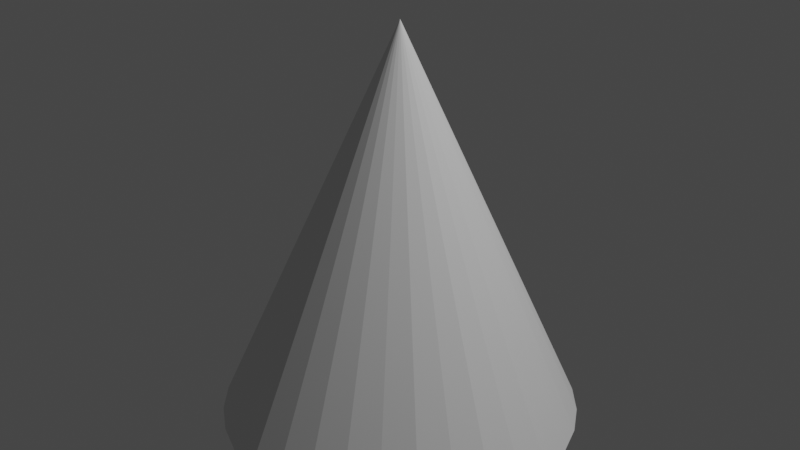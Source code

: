 # Source: cone.blend  (saved by Blender 3.6.11; exported with 4.5.12 LTS)
import bpy
from mathutils import Matrix  # noqa: F401  (used for matrix-valued properties, if any)

bpy.ops.wm.read_factory_settings(use_empty=True)
scene = bpy.context.scene
scene.name = 'Scene'

# ---- collections
col_collection = bpy.data.collections.new('Collection'); scene.collection.children.link(col_collection)

# ---- world
world_world = bpy.data.worlds.new('World'); scene.world = world_world
world_world.use_nodes = True; world_world.node_tree.nodes.clear()
_N = world_world.node_tree.nodes; _L = world_world.node_tree.links
n0 = _N.new('ShaderNodeOutputWorld'); n0.name = 'World Output'; n0.location = (300, 300)
n1 = _N.new('ShaderNodeBackground'); n1.name = 'Background'; n1.location = (10, 300)
n1.inputs[0].default_value = (0.05088, 0.05088, 0.05088, 1.0)
_L.new(n1.outputs[0], n0.inputs[0])
n0.is_active_output = True
world_world.color = (0.05088, 0.05088, 0.05088)
world_world.use_sun_shadow = False
world_world.sun_shadow_jitter_overblur = 0.0

# ---- cameras
cam_camera = bpy.data.cameras.new('Camera')
cam_camera.clip_end = 100.0
cam_camera.ortho_scale = 7.314

# ---- lights
light_light = bpy.data.lights.new('Light', 'POINT')
light_light.transmission_factor = 0.0
light_light.energy = 1000.0
light_light.shadow_soft_size = 0.1
light_light.shadow_maximum_resolution = 0.006
light_light.use_absolute_resolution = True
light_point = bpy.data.lights.new('Point', 'POINT')
light_point.transmission_factor = 0.0
light_point.shadow_maximum_resolution = 0.006
light_point.use_absolute_resolution = True

# ---- meshes
me_cone = bpy.data.meshes.new('Cone')
me_cone.from_pydata([(1.779e-07, 1.034, -1.073), (0.2018, 1.015, -1.073), (0.3958, 0.9556, -1.073), (0.5747, 0.8601, -1.073), (0.7314, 0.7314, -1.073), (0.8601, 0.5747, -1.073), (0.9556, 0.3958, -1.073), (1.014, 0.2017, -1.074), (1.033, 0.0005318, -1.072), (1.02, -0.2047, -1.073), (0.9721, -0.405, -1.075), (0.8741, -0.5817, -1.075), (0.7427, -0.7385, -1.075), (0.5747, -0.8601, -1.073), (0.3958, -0.9556, -1.073), (0.2018, -1.015, -1.073), (2.441e-06, -1.034, -1.073), (-0.2018, -1.015, -1.073), (-0.3958, -0.9556, -1.073), (-0.5747, -0.8601, -1.073), (-0.7314, -0.7314, -1.073), (-0.8601, -0.5747, -1.073), (-0.9556, -0.3958, -1.073), (-1.015, -0.2018, -1.073), (-1.034, -2.483e-06, -1.073), (-1.015, 0.2018, -1.073), (-0.9556, 0.3958, -1.073), (-0.8601, 0.5747, -1.073), (-0.7314, 0.7314, -1.073), (-0.5747, 0.8601, -1.073), (-0.3958, 0.9556, -1.073), (-0.2018, 1.015, -1.073), (-3.766e-08, 1.338e-06, 1.227)], [], [(0, 32, 1), (1, 32, 2), (2, 32, 3), (3, 32, 4), (4, 32, 5), (5, 32, 6), (6, 32, 7), (7, 32, 8), (8, 32, 9), (9, 32, 10), (10, 32, 11), (11, 32, 12), (12, 32, 13), (13, 32, 14), (14, 32, 15), (15, 32, 16), (16, 32, 17), (17, 32, 18), (18, 32, 19), (19, 32, 20), (20, 32, 21), (21, 32, 22), (22, 32, 23), (23, 32, 24), (24, 32, 25), (25, 32, 26), (26, 32, 27), (27, 32, 28), (28, 32, 29), (29, 32, 30), (0, 1, 2, 3, 4, 5, 6, 7, 8, 9, 10, 11, 12, 13, 14, 15, 16, 17, 18, 19, 20, 21, 22, 23, 24, 25, 26, 27, 28, 29, 30, 31), (30, 32, 31), (31, 32, 0)])
_uv = me_cone.uv_layers.new(name='UVMap')
_uv.uv.foreach_set('vector', [0.25, 0.49, 0.25, 0.25, 0.2968, 0.4854, 0.2968, 0.4854, 0.25, 0.25, 0.3418, 0.4717, 0.3418, 0.4717, 0.25, 0.25, 0.3833, 0.4496, 0.3833, 0.4496, 0.25, 0.25, 0.4197, 0.4197, 0.4197, 0.4197, 0.25, 0.25, 0.4496, 0.3833, 0.4496, 0.3833, 0.25, 0.25, 0.4717, 0.3418, 0.4717, 0.3418, 0.25, 0.25, 0.4854, 0.2968, 0.4854, 0.2968, 0.25, 0.25, 0.49, 0.25, 0.49, 0.25, 0.25, 0.25, 0.4854, 0.2032, 0.4854, 0.2032, 0.25, 0.25, 0.4717, 0.1582, 0.4717, 0.1582, 0.25, 0.25, 0.4496, 0.1167, 0.4496, 0.1167, 0.25, 0.25, 0.4197, 0.08029, 0.4197, 0.08029, 0.25, 0.25, 0.3833, 0.05045, 0.3833, 0.05045, 0.25, 0.25, 0.3418, 0.02827, 0.3418, 0.02827, 0.25, 0.25, 0.2968, 0.01461, 0.2968, 0.01461, 0.25, 0.25, 0.25, 0.01, 0.25, 0.01, 0.25, 0.25, 0.2032, 0.01461, 0.2032, 0.01461, 0.25, 0.25, 0.1582, 0.02827, 0.1582, 0.02827, 0.25, 0.25, 0.1167, 0.05045, 0.1167, 0.05045, 0.25, 0.25, 0.08029, 0.08029, 0.08029, 0.08029, 0.25, 0.25, 0.05045, 0.1167, 0.05045, 0.1167, 0.25, 0.25, 0.02827, 0.1582, 0.02827, 0.1582, 0.25, 0.25, 0.01461, 0.2032, 0.01461, 0.2032, 0.25, 0.25, 0.01, 0.25, 0.01, 0.25, 0.25, 0.25, 0.01461, 0.2968, 0.01461, 0.2968, 0.25, 0.25, 0.02827, 0.3418, 0.02827, 0.3418, 0.25, 0.25, 0.05045, 0.3833, 0.05045, 0.3833, 0.25, 0.25, 0.08029, 0.4197, 0.08029, 0.4197, 0.25, 0.25, 0.1167, 0.4496, 0.1167, 0.4496, 0.25, 0.25, 0.1582, 0.4717, 0.75, 0.49, 0.7968, 0.4854, 0.8418, 0.4717, 0.8833, 0.4496, 0.9197, 0.4197, 0.9496, 0.3833, 0.9717, 0.3418, 0.9854, 0.2968, 0.99, 0.25, 0.9854, 0.2032, 0.9717, 0.1582, 0.9496, 0.1167, 0.9197, 0.08029, 0.8833, 0.05045, 0.8418, 0.02827, 0.7968, 0.01461, 0.75, 0.01, 0.7032, 0.01461, 0.6582, 0.02827, 0.6167, 0.05045, 0.5803, 0.08029, 0.5504, 0.1167, 0.5283, 0.1582, 0.5146, 0.2032, 0.51, 0.25, 0.5146, 0.2968, 0.5283, 0.3418, 0.5504, 0.3833, 0.5803, 0.4197, 0.6167, 0.4496, 0.6582, 0.4717, 0.7032, 0.4854, 0.1582, 0.4717, 0.25, 0.25, 0.2032, 0.4854, 0.2032, 0.4854, 0.25, 0.25, 0.25, 0.49])
_ca = me_cone.color_attributes.new('Attribute', 'BYTE_COLOR', 'CORNER')
_ca.data.foreach_set('color', [0.008023, 0.09759, 0.04971, 1.0, 0.004391, 0.09306, 0.04519, 1.0, 0.008023, 0.09759, 0.04971, 1.0, 0.008023, 0.09759, 0.04971, 1.0, 0.004391, 0.09306, 0.04519, 1.0, 0.005182, 0.09531, 0.04667, 1.0, 0.005182, 0.09531, 0.04667, 1.0, 0.004391, 0.09306, 0.04519, 1.0, 0.004777, 0.09306, 0.04519, 1.0, 0.004777, 0.09306, 0.04519, 1.0, 0.004391, 0.09306, 0.04519, 1.0, 0.004777, 0.09306, 0.04519, 1.0, 0.004777, 0.09306, 0.04519, 1.0, 0.004391, 0.09306, 0.04519, 1.0, 0.004391, 0.09306, 0.04519, 1.0, 0.004391, 0.09306, 0.04519, 1.0, 0.004391, 0.09306, 0.04519, 1.0, 0.004391, 0.09306, 0.04519, 1.0, 0.004391, 0.09306, 0.04519, 1.0, 0.004391, 0.09306, 0.04519, 1.0, 0.004391, 0.09306, 0.04519, 1.0, 0.004391, 0.09306, 0.04519, 1.0, 0.004391, 0.09306, 0.04519, 1.0, 0.004391, 0.09306, 0.04519, 1.0, 0.004391, 0.09306, 0.04519, 1.0, 0.004391, 0.09306, 0.04519, 1.0, 0.004391, 0.09306, 0.04519, 1.0, 0.004391, 0.09306, 0.04519, 1.0, 0.004391, 0.09306, 0.04519, 1.0, 0.004391, 0.09306, 0.04519, 1.0, 0.004391, 0.09306, 0.04519, 1.0, 0.004391, 0.09306, 0.04519, 1.0, 0.004391, 0.09306, 0.04519, 1.0, 0.004391, 0.09306, 0.04519, 1.0, 0.004391, 0.09306, 0.04519, 1.0, 0.004391, 0.09306, 0.04519, 1.0, 0.004391, 0.09306, 0.04519, 1.0, 0.004391, 0.09306, 0.04519, 1.0, 0.004391, 0.09306, 0.04519, 1.0, 0.004391, 0.09306, 0.04519, 1.0, 0.004391, 0.09306, 0.04519, 1.0, 0.004391, 0.09306, 0.04519, 1.0, 0.004391, 0.09306, 0.04519, 1.0, 0.004391, 0.09306, 0.04519, 1.0, 0.004391, 0.09306, 0.04519, 1.0, 0.004391, 0.09306, 0.04519, 1.0, 0.004391, 0.09306, 0.04519, 1.0, 0.004391, 0.09306, 0.04519, 1.0, 0.004391, 0.09306, 0.04519, 1.0, 0.004391, 0.09306, 0.04519, 1.0, 0.004391, 0.09306, 0.04519, 1.0, 0.004391, 0.09306, 0.04519, 1.0, 0.004391, 0.09306, 0.04519, 1.0, 0.004391, 0.09306, 0.04519, 1.0, 0.004391, 0.09306, 0.04519, 1.0, 0.004391, 0.09306, 0.04519, 1.0, 0.004391, 0.09306, 0.04519, 1.0, 0.004391, 0.09306, 0.04519, 1.0, 0.004391, 0.09306, 0.04519, 1.0, 0.004391, 0.09306, 0.04519, 1.0, 0.004391, 0.09306, 0.04519, 1.0, 0.004391, 0.09306, 0.04519, 1.0, 0.004391, 0.09306, 0.04519, 1.0, 0.004391, 0.09306, 0.04519, 1.0, 0.004391, 0.09306, 0.04519, 1.0, 0.004391, 0.09306, 0.04519, 1.0, 0.004391, 0.09306, 0.04519, 1.0, 0.004391, 0.09306, 0.04519, 1.0, 0.004391, 0.09306, 0.04519, 1.0, 0.004391, 0.09306, 0.04519, 1.0, 0.004391, 0.09306, 0.04519, 1.0, 0.004391, 0.09306, 0.04519, 1.0, 0.004391, 0.09306, 0.04519, 1.0, 0.004391, 0.09306, 0.04519, 1.0, 0.004391, 0.09306, 0.04519, 1.0, 0.004391, 0.09306, 0.04519, 1.0, 0.004391, 0.09306, 0.04519, 1.0, 0.004391, 0.09306, 0.04519, 1.0, 0.004391, 0.09306, 0.04519, 1.0, 0.004391, 0.09306, 0.04519, 1.0, 0.004391, 0.09306, 0.04519, 1.0, 0.004391, 0.09306, 0.04519, 1.0, 0.004391, 0.09306, 0.04519, 1.0, 0.004391, 0.09306, 0.04519, 1.0, 0.004391, 0.09306, 0.04519, 1.0, 0.004391, 0.09306, 0.04519, 1.0, 0.004391, 0.09306, 0.04519, 1.0, 0.004391, 0.09306, 0.04519, 1.0, 0.004391, 0.09306, 0.04519, 1.0, 0.004777, 0.09306, 0.04519, 1.0, 0.008023, 0.09759, 0.04971, 1.0, 0.008023, 0.09759, 0.04971, 1.0, 0.005182, 0.09531, 0.04667, 1.0, 0.004777, 0.09306, 0.04519, 1.0, 0.004777, 0.09306, 0.04519, 1.0, 0.004391, 0.09306, 0.04519, 1.0, 0.004391, 0.09306, 0.04519, 1.0, 0.004391, 0.09306, 0.04519, 1.0, 0.004391, 0.09306, 0.04519, 1.0, 0.004391, 0.09306, 0.04519, 1.0, 0.004391, 0.09306, 0.04519, 1.0, 0.004391, 0.09306, 0.04519, 1.0, 0.004391, 0.09306, 0.04519, 1.0, 0.004391, 0.09306, 0.04519, 1.0, 0.004391, 0.09306, 0.04519, 1.0, 0.004391, 0.09306, 0.04519, 1.0, 0.004391, 0.09306, 0.04519, 1.0, 0.004391, 0.09306, 0.04519, 1.0, 0.004391, 0.09306, 0.04519, 1.0, 0.004391, 0.09306, 0.04519, 1.0, 0.004391, 0.09306, 0.04519, 1.0, 0.004391, 0.09306, 0.04519, 1.0, 0.004391, 0.09306, 0.04519, 1.0, 0.004391, 0.09306, 0.04519, 1.0, 0.004391, 0.09306, 0.04519, 1.0, 0.004391, 0.09306, 0.04519, 1.0, 0.004391, 0.09306, 0.04519, 1.0, 0.004391, 0.09306, 0.04519, 1.0, 0.004391, 0.09306, 0.04519, 1.0, 0.004391, 0.09306, 0.04519, 1.0, 0.004777, 0.09306, 0.04519, 1.0, 0.006049, 0.09531, 0.04667, 1.0, 0.004777, 0.09306, 0.04519, 1.0, 0.004391, 0.09306, 0.04519, 1.0, 0.006049, 0.09531, 0.04667, 1.0, 0.006049, 0.09531, 0.04667, 1.0, 0.004391, 0.09306, 0.04519, 1.0, 0.008023, 0.09759, 0.04971, 1.0])
me_cone.update()

# ---- objects
ob_camera = bpy.data.objects.new('Camera', cam_camera)
ob_light = bpy.data.objects.new('Light', light_light)
ob_cone = bpy.data.objects.new('Cone', me_cone)
ob_point = bpy.data.objects.new('Point', light_point)

# ---- transforms, parenting, visibility, modifiers, constraints
ob_camera.location = (7.359, -6.926, 4.946)
ob_camera.rotation_euler = (1.109, 0.0, 0.8149)
ob_camera.lock_rotations_4d = False
ob_camera.empty_display_type = 'ARROWS'
ob_camera.color = (0.0, 0.0, 0.0, 0.0)
ob_camera.display_type = 'WIRE'
ob_camera.lineart.crease_threshold = 0.0
ob_light.location = (4.076, 1.005, 5.904)
ob_light.rotation_euler = (0.6503, 0.05522, 1.866)
ob_light.lock_rotations_4d = False
ob_light.empty_display_type = 'ARROWS'
ob_light.color = (0.0, 0.0, 0.0, 0.0)
ob_light.lineart.crease_threshold = 0.0
ob_cone.location = (0.0, 0.0, 0.0)
ob_point.location = (0.0, 0.0, 0.0)

# ---- collection membership
col_collection.objects.link(ob_camera)
col_collection.objects.link(ob_light)
col_collection.objects.link(ob_cone)
col_collection.objects.link(ob_point)

# ---- scene / render settings (as saved in the file)
scene.frame_start = 1; scene.frame_end = 250; scene.frame_set(1)
scene.render.engine = 'BLENDER_EEVEE_NEXT'
scene.cycles.sampling_pattern = 'TABULATED_SOBOL'
scene.view_settings.view_transform = 'Filmic'
bpy.context.view_layer.update()

# ---- added for rendering (the .blend has no active camera): camera
cam_auto = bpy.data.cameras.new('AutoCamera')
cam_auto.lens = 50.0
cam_auto.sensor_width = 36.0
cam_auto.clip_end = 1000.0
ob_auto_camera = bpy.data.objects.new('AutoCamera', cam_auto)
scene.collection.objects.link(ob_auto_camera)
ob_auto_camera.location = (3.44366, -4.13298, 2.83128)
ob_auto_camera.rotation_euler = (1.09748, -7.21219e-08, 0.694738)
scene.camera = ob_auto_camera
bpy.context.view_layer.update()
